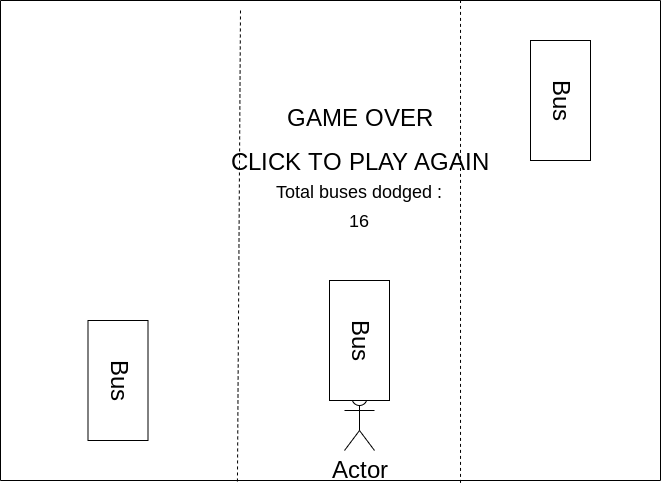

The diagram above was exported from draw.io. Its source (the exported page's mxGraphModel, read from the mxfile embedded in the PNG):
<mxGraphModel dx="767" dy="564" grid="1" gridSize="10" guides="1" tooltips="1" connect="1" arrows="1" fold="1" page="1" pageScale="1" pageWidth="827" pageHeight="1169" math="0" shadow="0">
  <root>
    <mxCell id="0" />
    <mxCell id="1" parent="0" />
    <mxCell id="6" value="" style="swimlane;startSize=0;" vertex="1" parent="1">
      <mxGeometry x="40" y="90" width="660" height="480" as="geometry">
        <mxRectangle x="40" y="90" width="50" height="40" as="alternateBounds" />
      </mxGeometry>
    </mxCell>
    <mxCell id="13" value="&lt;span style=&quot;font-size: 24px;&quot;&gt;GAME OVER&lt;br&gt;CLICK TO PLAY AGAIN&lt;br&gt;&lt;/span&gt;" style="text;html=1;strokeColor=none;fillColor=none;align=center;verticalAlign=middle;whiteSpace=wrap;rounded=0;fontSize=36;" vertex="1" parent="6">
      <mxGeometry x="191.5" y="80" width="335" height="110" as="geometry" />
    </mxCell>
    <mxCell id="21" value="Actor" style="shape=umlActor;verticalLabelPosition=bottom;verticalAlign=top;html=1;outlineConnect=0;fontSize=24;" vertex="1" parent="6">
      <mxGeometry x="344" y="390" width="30" height="60" as="geometry" />
    </mxCell>
    <mxCell id="22" value="Bus" style="rounded=0;whiteSpace=wrap;html=1;fontSize=24;rotation=90;" vertex="1" parent="6">
      <mxGeometry x="57.5" y="350" width="120" height="60" as="geometry" />
    </mxCell>
    <mxCell id="23" value="Bus" style="rounded=0;whiteSpace=wrap;html=1;fontSize=24;rotation=90;" vertex="1" parent="6">
      <mxGeometry x="500" y="70" width="120" height="60" as="geometry" />
    </mxCell>
    <mxCell id="24" value="Bus" style="rounded=0;whiteSpace=wrap;html=1;fontSize=24;rotation=90;" vertex="1" parent="6">
      <mxGeometry x="299" y="310" width="120" height="60" as="geometry" />
    </mxCell>
    <mxCell id="28" value="&lt;font style=&quot;font-size: 18px;&quot;&gt;Total buses dodged :&lt;br&gt;16&lt;/font&gt;" style="text;html=1;strokeColor=none;fillColor=none;align=center;verticalAlign=middle;whiteSpace=wrap;rounded=0;fontSize=24;" vertex="1" parent="6">
      <mxGeometry x="234" y="190" width="250" height="30" as="geometry" />
    </mxCell>
    <mxCell id="8" value="" style="endArrow=none;dashed=1;html=1;exitX=0.359;exitY=1.002;exitDx=0;exitDy=0;exitPerimeter=0;" edge="1" parent="1" source="6">
      <mxGeometry width="50" height="50" relative="1" as="geometry">
        <mxPoint x="370" y="340" as="sourcePoint" />
        <mxPoint x="280" y="100" as="targetPoint" />
      </mxGeometry>
    </mxCell>
    <mxCell id="10" value="" style="endArrow=none;dashed=1;html=1;entryX=0.697;entryY=0;entryDx=0;entryDy=0;exitX=0.697;exitY=1.005;exitDx=0;exitDy=0;entryPerimeter=0;exitPerimeter=0;" edge="1" parent="1" source="6" target="6">
      <mxGeometry width="50" height="50" relative="1" as="geometry">
        <mxPoint x="370" y="340" as="sourcePoint" />
        <mxPoint x="420" y="290" as="targetPoint" />
      </mxGeometry>
    </mxCell>
  </root>
</mxGraphModel>